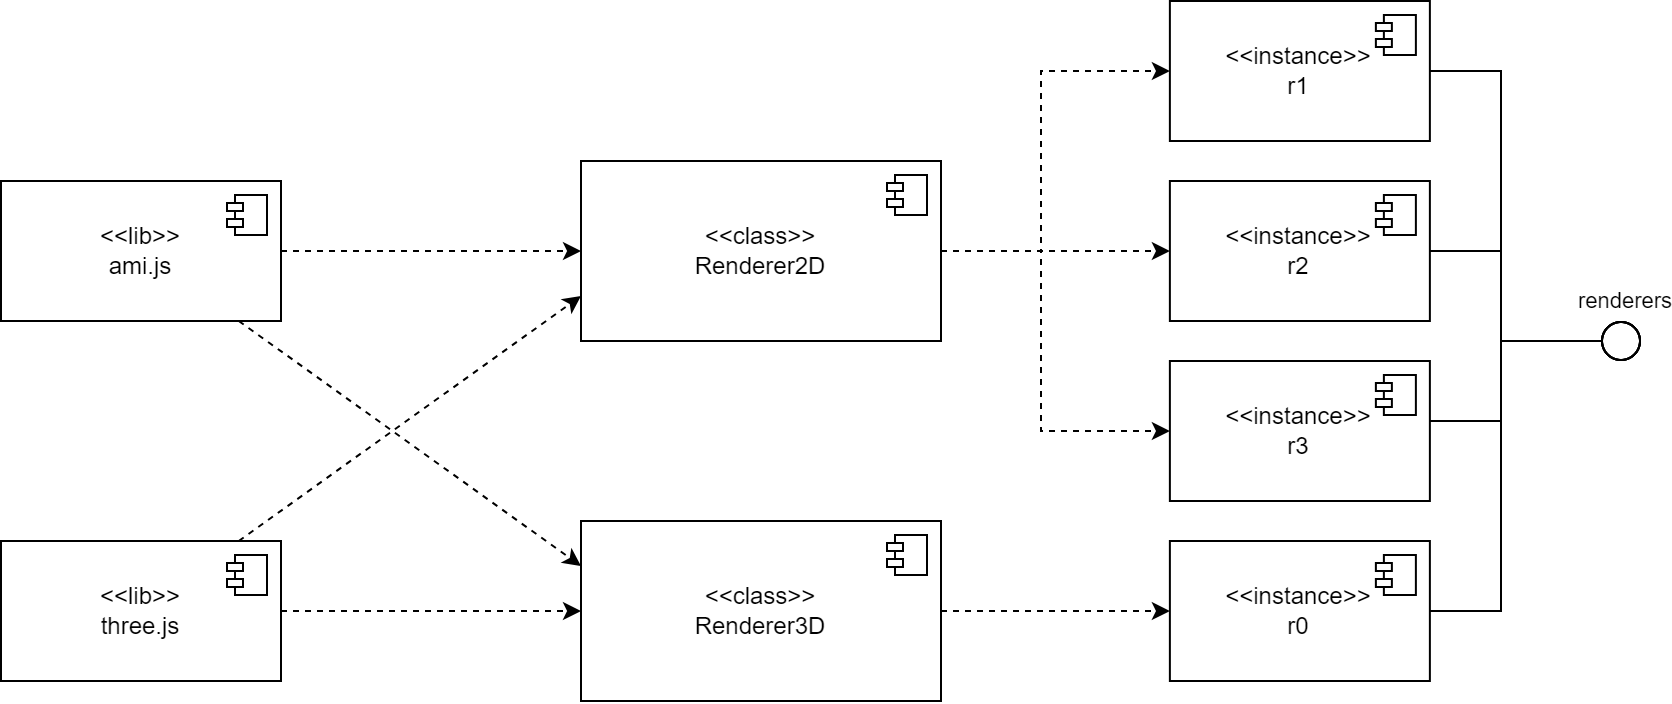

The diagram above was exported from draw.io. Its source (the exported page's mxGraphModel, read from the mxfile embedded in the PNG):
<mxGraphModel dx="1675" dy="1242" grid="1" gridSize="10" guides="1" tooltips="1" connect="1" arrows="1" fold="1" page="0" pageScale="1" pageWidth="827" pageHeight="1169" math="0" shadow="0">
  <root>
    <mxCell id="0" />
    <mxCell id="1" parent="0" />
    <mxCell id="zps8DwTQmLH0aUrMEHNU-8" style="edgeStyle=orthogonalEdgeStyle;rounded=0;orthogonalLoop=1;jettySize=auto;html=1;dashed=1;" edge="1" parent="1" source="bPNXhAD02zaMXxV-hUhF-1" target="bPNXhAD02zaMXxV-hUhF-29">
      <mxGeometry relative="1" as="geometry" />
    </mxCell>
    <mxCell id="zps8DwTQmLH0aUrMEHNU-9" style="edgeStyle=orthogonalEdgeStyle;rounded=0;orthogonalLoop=1;jettySize=auto;html=1;dashed=1;" edge="1" parent="1" source="bPNXhAD02zaMXxV-hUhF-1" target="bPNXhAD02zaMXxV-hUhF-18">
      <mxGeometry relative="1" as="geometry">
        <Array as="points">
          <mxPoint x="90" y="-345" />
          <mxPoint x="90" y="-435" />
        </Array>
      </mxGeometry>
    </mxCell>
    <mxCell id="bPNXhAD02zaMXxV-hUhF-1" value="&lt;div&gt;&amp;lt;&amp;lt;class&amp;gt;&amp;gt;&lt;/div&gt;Renderer2D" style="html=1;dropTarget=0;whiteSpace=wrap;" parent="1" vertex="1">
      <mxGeometry x="-140" y="-390" width="180" height="90" as="geometry" />
    </mxCell>
    <mxCell id="bPNXhAD02zaMXxV-hUhF-2" value="" style="shape=module;jettyWidth=8;jettyHeight=4;" parent="bPNXhAD02zaMXxV-hUhF-1" vertex="1">
      <mxGeometry x="1" width="20" height="20" relative="1" as="geometry">
        <mxPoint x="-27" y="7" as="offset" />
      </mxGeometry>
    </mxCell>
    <mxCell id="zps8DwTQmLH0aUrMEHNU-17" style="rounded=0;orthogonalLoop=1;jettySize=auto;html=1;dashed=1;entryX=0;entryY=0.75;entryDx=0;entryDy=0;" edge="1" parent="1" source="bPNXhAD02zaMXxV-hUhF-13" target="bPNXhAD02zaMXxV-hUhF-1">
      <mxGeometry relative="1" as="geometry" />
    </mxCell>
    <mxCell id="bPNXhAD02zaMXxV-hUhF-13" value="&lt;div&gt;&amp;lt;&amp;lt;lib&amp;gt;&amp;gt;&lt;/div&gt;three.js" style="html=1;dropTarget=0;whiteSpace=wrap;" parent="1" vertex="1">
      <mxGeometry x="-430" y="-200" width="140" height="70" as="geometry" />
    </mxCell>
    <mxCell id="bPNXhAD02zaMXxV-hUhF-14" value="" style="shape=module;jettyWidth=8;jettyHeight=4;" parent="bPNXhAD02zaMXxV-hUhF-13" vertex="1">
      <mxGeometry x="1" width="20" height="20" relative="1" as="geometry">
        <mxPoint x="-27" y="7" as="offset" />
      </mxGeometry>
    </mxCell>
    <mxCell id="bPNXhAD02zaMXxV-hUhF-17" value="" style="ellipse;whiteSpace=wrap;html=1;align=center;aspect=fixed;fillColor=none;strokeColor=none;resizable=0;perimeter=centerPerimeter;rotatable=0;allowArrows=0;points=[];outlineConnect=1;" parent="1" vertex="1">
      <mxGeometry x="-200" y="-200" width="10" height="10" as="geometry" />
    </mxCell>
    <mxCell id="zps8DwTQmLH0aUrMEHNU-19" style="edgeStyle=orthogonalEdgeStyle;rounded=0;orthogonalLoop=1;jettySize=auto;html=1;endArrow=oval;endFill=0;endSize=19;" edge="1" parent="1" source="bPNXhAD02zaMXxV-hUhF-18">
      <mxGeometry relative="1" as="geometry">
        <mxPoint x="380" y="-300" as="targetPoint" />
        <Array as="points">
          <mxPoint x="320" y="-435" />
          <mxPoint x="320" y="-300" />
        </Array>
      </mxGeometry>
    </mxCell>
    <mxCell id="bPNXhAD02zaMXxV-hUhF-18" value="&lt;div&gt;&amp;lt;&amp;lt;instance&amp;gt;&amp;gt;&lt;/div&gt;r1" style="html=1;dropTarget=0;whiteSpace=wrap;" parent="1" vertex="1">
      <mxGeometry x="154.44" y="-470" width="130" height="70" as="geometry" />
    </mxCell>
    <mxCell id="bPNXhAD02zaMXxV-hUhF-19" value="" style="shape=module;jettyWidth=8;jettyHeight=4;" parent="bPNXhAD02zaMXxV-hUhF-18" vertex="1">
      <mxGeometry x="1" width="20" height="20" relative="1" as="geometry">
        <mxPoint x="-27" y="7" as="offset" />
      </mxGeometry>
    </mxCell>
    <mxCell id="bPNXhAD02zaMXxV-hUhF-27" value="&lt;div&gt;&amp;lt;&amp;lt;class&amp;gt;&amp;gt;&lt;/div&gt;Renderer3D" style="html=1;dropTarget=0;whiteSpace=wrap;" parent="1" vertex="1">
      <mxGeometry x="-140" y="-210" width="180" height="90" as="geometry" />
    </mxCell>
    <mxCell id="bPNXhAD02zaMXxV-hUhF-28" value="" style="shape=module;jettyWidth=8;jettyHeight=4;" parent="bPNXhAD02zaMXxV-hUhF-27" vertex="1">
      <mxGeometry x="1" width="20" height="20" relative="1" as="geometry">
        <mxPoint x="-27" y="7" as="offset" />
      </mxGeometry>
    </mxCell>
    <mxCell id="zps8DwTQmLH0aUrMEHNU-20" style="edgeStyle=orthogonalEdgeStyle;rounded=0;orthogonalLoop=1;jettySize=auto;html=1;endArrow=oval;endFill=0;endSize=19;" edge="1" parent="1" source="bPNXhAD02zaMXxV-hUhF-29">
      <mxGeometry relative="1" as="geometry">
        <mxPoint x="380" y="-300" as="targetPoint" />
        <Array as="points">
          <mxPoint x="320" y="-345" />
          <mxPoint x="320" y="-300" />
        </Array>
      </mxGeometry>
    </mxCell>
    <mxCell id="bPNXhAD02zaMXxV-hUhF-29" value="&lt;div&gt;&amp;lt;&amp;lt;instance&amp;gt;&amp;gt;&lt;/div&gt;r2" style="html=1;dropTarget=0;whiteSpace=wrap;" parent="1" vertex="1">
      <mxGeometry x="154.44" y="-380" width="130" height="70" as="geometry" />
    </mxCell>
    <mxCell id="bPNXhAD02zaMXxV-hUhF-30" value="" style="shape=module;jettyWidth=8;jettyHeight=4;" parent="bPNXhAD02zaMXxV-hUhF-29" vertex="1">
      <mxGeometry x="1" width="20" height="20" relative="1" as="geometry">
        <mxPoint x="-27" y="7" as="offset" />
      </mxGeometry>
    </mxCell>
    <mxCell id="bPNXhAD02zaMXxV-hUhF-31" value="&lt;div&gt;&amp;lt;&amp;lt;instance&amp;gt;&amp;gt;&lt;/div&gt;r3" style="html=1;dropTarget=0;whiteSpace=wrap;" parent="1" vertex="1">
      <mxGeometry x="154.44" y="-290" width="130" height="70" as="geometry" />
    </mxCell>
    <mxCell id="bPNXhAD02zaMXxV-hUhF-32" value="" style="shape=module;jettyWidth=8;jettyHeight=4;" parent="bPNXhAD02zaMXxV-hUhF-31" vertex="1">
      <mxGeometry x="1" width="20" height="20" relative="1" as="geometry">
        <mxPoint x="-27" y="7" as="offset" />
      </mxGeometry>
    </mxCell>
    <mxCell id="bPNXhAD02zaMXxV-hUhF-33" value="&lt;div&gt;&amp;lt;&amp;lt;instance&amp;gt;&amp;gt;&lt;/div&gt;r0" style="html=1;dropTarget=0;whiteSpace=wrap;" parent="1" vertex="1">
      <mxGeometry x="154.44" y="-200" width="130" height="70" as="geometry" />
    </mxCell>
    <mxCell id="bPNXhAD02zaMXxV-hUhF-34" value="" style="shape=module;jettyWidth=8;jettyHeight=4;" parent="bPNXhAD02zaMXxV-hUhF-33" vertex="1">
      <mxGeometry x="1" width="20" height="20" relative="1" as="geometry">
        <mxPoint x="-27" y="7" as="offset" />
      </mxGeometry>
    </mxCell>
    <mxCell id="zps8DwTQmLH0aUrMEHNU-16" style="edgeStyle=orthogonalEdgeStyle;rounded=0;orthogonalLoop=1;jettySize=auto;html=1;dashed=1;" edge="1" parent="1" source="bPNXhAD02zaMXxV-hUhF-11" target="bPNXhAD02zaMXxV-hUhF-1">
      <mxGeometry relative="1" as="geometry" />
    </mxCell>
    <mxCell id="zps8DwTQmLH0aUrMEHNU-18" style="rounded=0;orthogonalLoop=1;jettySize=auto;html=1;dashed=1;entryX=0;entryY=0.25;entryDx=0;entryDy=0;" edge="1" parent="1" source="bPNXhAD02zaMXxV-hUhF-11" target="bPNXhAD02zaMXxV-hUhF-27">
      <mxGeometry relative="1" as="geometry" />
    </mxCell>
    <mxCell id="bPNXhAD02zaMXxV-hUhF-11" value="&lt;div&gt;&amp;lt;&amp;lt;lib&amp;gt;&amp;gt;&lt;/div&gt;ami.js" style="html=1;dropTarget=0;whiteSpace=wrap;" parent="1" vertex="1">
      <mxGeometry x="-430" y="-380" width="140" height="70" as="geometry" />
    </mxCell>
    <mxCell id="bPNXhAD02zaMXxV-hUhF-12" value="" style="shape=module;jettyWidth=8;jettyHeight=4;" parent="bPNXhAD02zaMXxV-hUhF-11" vertex="1">
      <mxGeometry x="1" width="20" height="20" relative="1" as="geometry">
        <mxPoint x="-27" y="7" as="offset" />
      </mxGeometry>
    </mxCell>
    <mxCell id="zps8DwTQmLH0aUrMEHNU-10" style="edgeStyle=orthogonalEdgeStyle;rounded=0;orthogonalLoop=1;jettySize=auto;html=1;dashed=1;" edge="1" parent="1" source="bPNXhAD02zaMXxV-hUhF-1" target="bPNXhAD02zaMXxV-hUhF-31">
      <mxGeometry relative="1" as="geometry">
        <mxPoint x="50" y="-335" as="sourcePoint" />
        <mxPoint x="164" y="-425" as="targetPoint" />
        <Array as="points">
          <mxPoint x="90" y="-345" />
          <mxPoint x="90" y="-255" />
        </Array>
      </mxGeometry>
    </mxCell>
    <mxCell id="zps8DwTQmLH0aUrMEHNU-11" style="edgeStyle=orthogonalEdgeStyle;rounded=0;orthogonalLoop=1;jettySize=auto;html=1;dashed=1;" edge="1" parent="1" source="bPNXhAD02zaMXxV-hUhF-27" target="bPNXhAD02zaMXxV-hUhF-33">
      <mxGeometry relative="1" as="geometry">
        <mxPoint x="50" y="-335" as="sourcePoint" />
        <mxPoint x="164" y="-335" as="targetPoint" />
      </mxGeometry>
    </mxCell>
    <mxCell id="zps8DwTQmLH0aUrMEHNU-14" style="edgeStyle=orthogonalEdgeStyle;rounded=0;orthogonalLoop=1;jettySize=auto;html=1;dashed=1;" edge="1" parent="1" source="bPNXhAD02zaMXxV-hUhF-13" target="bPNXhAD02zaMXxV-hUhF-27">
      <mxGeometry relative="1" as="geometry">
        <mxPoint x="-280" y="-335" as="sourcePoint" />
        <mxPoint x="-130" y="-335" as="targetPoint" />
      </mxGeometry>
    </mxCell>
    <mxCell id="zps8DwTQmLH0aUrMEHNU-21" style="edgeStyle=orthogonalEdgeStyle;rounded=0;orthogonalLoop=1;jettySize=auto;html=1;endArrow=oval;endFill=0;endSize=19;" edge="1" parent="1" source="bPNXhAD02zaMXxV-hUhF-31">
      <mxGeometry relative="1" as="geometry">
        <mxPoint x="380" y="-300" as="targetPoint" />
        <mxPoint x="300" y="-260" as="sourcePoint" />
        <Array as="points">
          <mxPoint x="320" y="-260" />
          <mxPoint x="320" y="-300" />
        </Array>
      </mxGeometry>
    </mxCell>
    <mxCell id="zps8DwTQmLH0aUrMEHNU-22" style="edgeStyle=orthogonalEdgeStyle;rounded=0;orthogonalLoop=1;jettySize=auto;html=1;endArrow=oval;endFill=0;endSize=19;" edge="1" parent="1" source="bPNXhAD02zaMXxV-hUhF-33">
      <mxGeometry relative="1" as="geometry">
        <mxPoint x="380" y="-300" as="targetPoint" />
        <mxPoint x="304" y="-325" as="sourcePoint" />
        <Array as="points">
          <mxPoint x="320" y="-165" />
          <mxPoint x="320" y="-300" />
        </Array>
      </mxGeometry>
    </mxCell>
    <mxCell id="zps8DwTQmLH0aUrMEHNU-28" value="renderers" style="edgeLabel;html=1;align=center;verticalAlign=middle;resizable=0;points=[];" vertex="1" connectable="0" parent="zps8DwTQmLH0aUrMEHNU-22">
      <mxGeometry x="1" y="3" relative="1" as="geometry">
        <mxPoint x="1" y="-17" as="offset" />
      </mxGeometry>
    </mxCell>
  </root>
</mxGraphModel>